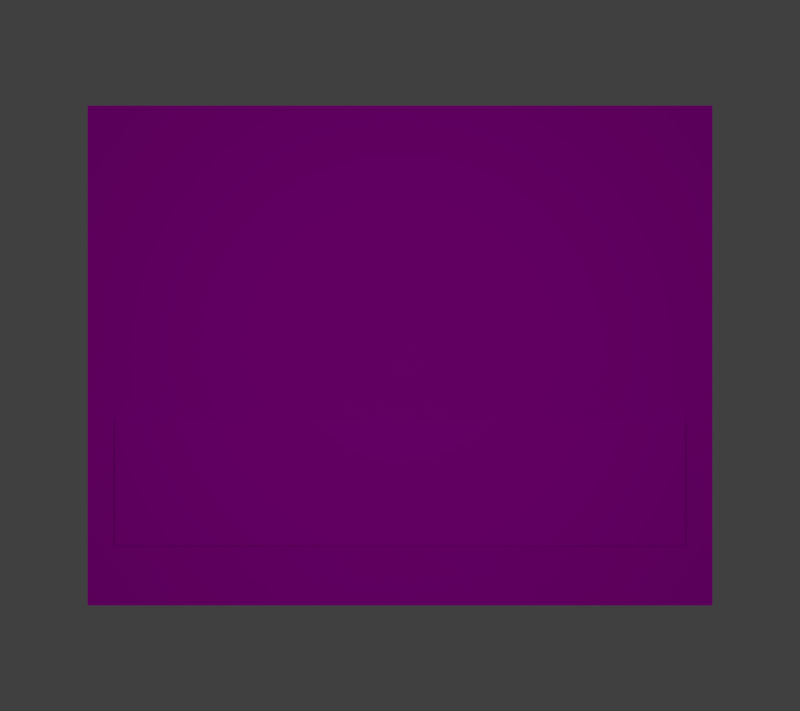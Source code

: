 # Source: node_model.blend  (saved by Blender 2.79.0; exported with 4.5.12 LTS)
import bpy
from mathutils import Matrix  # noqa: F401  (used for matrix-valued properties, if any)

bpy.ops.wm.read_factory_settings(use_empty=True)
scene = bpy.context.scene
scene.name = 'Scene'

# ---- collections
col_collection_1 = bpy.data.collections.new('Collection 1'); scene.collection.children.link(col_collection_1)

# ---- images (referenced by path relative to the original .blend; pixels are not part of the script)
import os
ASSET_DIR = os.environ.get("B2B_ASSET_DIR", "")  # directory of the original .blend (textures are referenced by path, not embedded)
HERE = os.path.dirname(os.path.abspath(__file__))  # packed textures are extracted next to this script under _unpacked/

def load_image(name, relpath, width, height, colorspace="sRGB"):
    """Load a texture the original file referenced (path relative to the .blend, or extracted next to this script)."""
    p = next((c for c in (os.path.join(HERE, relpath), os.path.join(ASSET_DIR, relpath)) if relpath and os.path.exists(c)), "")
    if p:
        img = bpy.data.images.load(p, check_existing=True)
        img.name = name
    else:  # same state as the original file: an image datablock whose file is absent (Cycles renders it pink)
        img = bpy.data.images.new(name, width, height)
        img.source = "FILE"
        img.filepath = "//" + (relpath or name)
    img.colorspace_settings.name = colorspace
    return img
img_link_nodes_test_png = load_image('link_nodes_test.png', 'link_nodes_test.png', 1024, 1024, 'sRGB')

# ---- materials (node trees are filled in below, after node groups)
mat_node_texture = bpy.data.materials.new('node_texture')
mat_node_texture.alpha_threshold = 0.0
mat_node_texture.roughness = 0.5

# ---- material node trees
mat_node_texture.use_nodes = True; mat_node_texture.node_tree.nodes.clear()
_N = mat_node_texture.node_tree.nodes; _L = mat_node_texture.node_tree.links
n0 = _N.new('ShaderNodeTexImage'); n0.name = 'Image Texture'; n0.location = (19, 111)
n0.width = 140
n0.image = img_link_nodes_test_png
n1 = _N.new('ShaderNodeBsdfDiffuse'); n1.name = 'Diffuse BSDF'; n1.location = (218, 118)
n2 = _N.new('ShaderNodeOutputMaterial'); n2.name = 'Material Output'; n2.location = (387, -72)
_L.new(n1.outputs[0], n2.inputs[0])
_L.new(n0.outputs[0], n1.inputs[0])
n2.is_active_output = True

# ---- world
world_world = bpy.data.worlds.new('World'); scene.world = world_world
world_world.color = (0.05088, 0.05088, 0.05088)
world_world.use_sun_shadow = False
world_world.sun_shadow_jitter_overblur = 0.0
world_world.cycles.sampling_method = 'MANUAL'

# ---- cameras
cam_camera = bpy.data.cameras.new('Camera')
cam_camera.clip_end = 100.0
cam_camera.lens = 35.0
cam_camera.sensor_width = 32.0
cam_camera.sensor_height = 18.0
cam_camera.ortho_scale = 7.314
cam_camera.dof.focus_distance = 0.0

# ---- lights
light_lamp = bpy.data.lights.new('Lamp', 'POINT')
light_lamp.transmission_factor = 0.0
light_lamp.cutoff_distance = 30.0
light_lamp.energy = 100.0
light_lamp.shadow_buffer_clip_start = 1.001
light_lamp.shadow_soft_size = 0.1
light_lamp.shadow_maximum_resolution = 0.006
light_lamp.use_absolute_resolution = True

# ---- meshes
me_plane = bpy.data.meshes.new('Plane')
me_plane.from_pydata([(2.25, -1.5, 0.1), (-2.25, -1.5, 0.1), (2.5, 2.0, 0.0), (-1.5, 2.0, 0.0), (2.5, 1.0, 0.0), (-1.5, 1.0, 0.0), (-2.5, 2.0, 0.0), (-2.5, 1.0, 0.0), (-2.249, -0.4987, 0.1), (2.25, -0.5, 0.1), (-2.5, -2.0, 0.0), (2.5, -2.0, 0.0), (-2.5, 1.0, 0.0), (-2.249, -0.4987, 0.1), (2.25, -1.5, 0.1), (-2.5, 1.0, 0.0), (-2.5, 2.0, 0.0), (-1.5, 1.0, 0.0), (-1.5, 2.0, 0.0), (2.5, 1.0, 0.0), (-1.5, 1.0, 0.0), (2.5, 1.0, 0.0), (-1.5, 2.0, 0.0), (2.5, -2.0, 0.0)], [], [(6, 20, 3), (8, 14, 9), (11, 19, 12), (22, 4, 2), (7, 5, 16), (17, 21, 18), (10, 23, 15), (1, 0, 13)])
_uv = me_plane.uv_layers.new(name='UVMap')
_uv.uv.foreach_set('vector', [-0.003198, 0.243, 0.4898, 0.003537, 0.4963, 0.2435, 0.5294, 0.253, 0.9941, 0.2543, 0.9916, 0.4916, 0.9752, 0.4972, 0.5053, 0.4952, 0.5027, 0.2577, 0.0395, 0.4905, 0.4852, 0.2662, 0.4778, 0.4893, 0.002592, 0.0006419, 0.4898, -0.0001545, 0.001724, 0.248, 0.4849, 0.4914, 0.01515, 0.4926, 0.4849, 0.2641, 0.5071, 0.2586, 0.9777, 0.4947, 0.5071, 0.4927, 0.9918, 0.2543, 0.5167, 0.2518, 0.992, 0.4893])
me_plane.materials.append(mat_node_texture)
me_plane.use_remesh_preserve_volume = False
me_plane.use_remesh_preserve_attributes = False
me_plane.use_mirror_vertex_groups = False
me_plane.update()

# ---- objects
ob_plane = bpy.data.objects.new('Plane', me_plane)
ob_lamp = bpy.data.objects.new('Lamp', light_lamp)
ob_camera = bpy.data.objects.new('Camera', cam_camera)

# ---- transforms, parenting, visibility, modifiers, constraints
ob_plane.location = (0.0, 0.0, 0.0)
ob_plane.lineart.crease_threshold = 0.0
ob_lamp.location = (0.01413, -0.01006, 5.904)
ob_lamp.rotation_euler = (0.6503, 0.05522, 1.866)
ob_lamp.lock_rotations_4d = False
ob_lamp.empty_display_type = 'ARROWS'
ob_lamp.color = (0.0, 0.0, 0.0, 0.0)
ob_lamp.lineart.crease_threshold = 0.0
ob_camera.location = (0.0, 0.0, 7.0)
ob_camera.lock_rotations_4d = False
ob_camera.empty_display_type = 'ARROWS'
ob_camera.color = (0.0, 0.0, 0.0, 0.0)
ob_camera.display_type = 'WIRE'
ob_camera.lineart.crease_threshold = 0.0

# ---- collection membership
col_collection_1.objects.link(ob_plane)
col_collection_1.objects.link(ob_lamp)
col_collection_1.objects.link(ob_camera)

# ---- scene / render settings (as saved in the file)
scene.camera = ob_camera
scene.frame_start = 1; scene.frame_end = 250; scene.frame_set(3)
scene.render.engine = 'CYCLES'
scene.render.resolution_x = 540
scene.render.resolution_y = 480
scene.render.dither_intensity = 0.0
scene.cycles.use_denoising = False
scene.cycles.samples = 128
scene.cycles.sampling_pattern = 'TABULATED_SOBOL'
scene.cycles.use_adaptive_sampling = False
scene.cycles.use_light_tree = False
scene.cycles.blur_glossy = 0.0
scene.cycles.sample_clamp_indirect = 0.0
scene.view_settings.view_transform = 'Standard'
bpy.context.view_layer.update()
